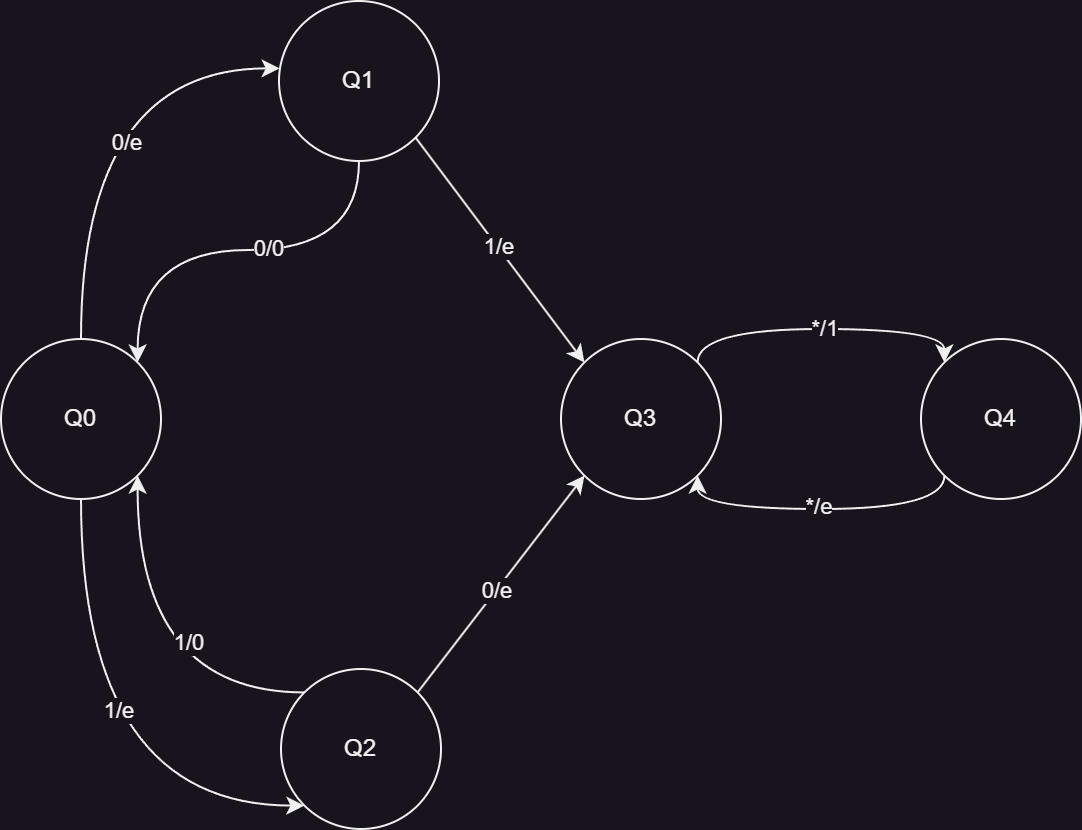

The diagram above was exported from draw.io. Its source (the exported page's mxGraphModel, read from the mxfile embedded in the PNG):
<mxGraphModel dx="1100" dy="990" grid="1" gridSize="10" guides="1" tooltips="1" connect="1" arrows="1" fold="1" page="1" pageScale="1" pageWidth="850" pageHeight="1100" math="0" shadow="0">
  <root>
    <mxCell id="0" />
    <mxCell id="1" parent="0" />
    <mxCell id="J9Ut9RHzGwh2-NWvH6Pl-13" style="edgeStyle=orthogonalEdgeStyle;rounded=0;orthogonalLoop=1;jettySize=auto;html=1;exitX=0.5;exitY=1;exitDx=0;exitDy=0;entryX=0;entryY=1;entryDx=0;entryDy=0;curved=1;" edge="1" parent="1" source="J9Ut9RHzGwh2-NWvH6Pl-2" target="J9Ut9RHzGwh2-NWvH6Pl-5">
      <mxGeometry relative="1" as="geometry">
        <Array as="points">
          <mxPoint x="220" y="608" />
        </Array>
      </mxGeometry>
    </mxCell>
    <mxCell id="J9Ut9RHzGwh2-NWvH6Pl-21" value="1/e" style="edgeLabel;html=1;align=center;verticalAlign=middle;resizable=0;points=[];" vertex="1" connectable="0" parent="J9Ut9RHzGwh2-NWvH6Pl-13">
      <mxGeometry x="-0.2101" y="18" relative="1" as="geometry">
        <mxPoint as="offset" />
      </mxGeometry>
    </mxCell>
    <mxCell id="J9Ut9RHzGwh2-NWvH6Pl-2" value="Q0" style="ellipse;whiteSpace=wrap;html=1;aspect=fixed;" vertex="1" parent="1">
      <mxGeometry x="180" y="375" width="80" height="80" as="geometry" />
    </mxCell>
    <mxCell id="J9Ut9RHzGwh2-NWvH6Pl-11" style="edgeStyle=orthogonalEdgeStyle;rounded=0;orthogonalLoop=1;jettySize=auto;html=1;exitX=0.5;exitY=1;exitDx=0;exitDy=0;entryX=1;entryY=0;entryDx=0;entryDy=0;curved=1;" edge="1" parent="1" source="J9Ut9RHzGwh2-NWvH6Pl-4" target="J9Ut9RHzGwh2-NWvH6Pl-2">
      <mxGeometry relative="1" as="geometry" />
    </mxCell>
    <mxCell id="J9Ut9RHzGwh2-NWvH6Pl-22" value="0/0" style="edgeLabel;html=1;align=center;verticalAlign=middle;resizable=0;points=[];" vertex="1" connectable="0" parent="J9Ut9RHzGwh2-NWvH6Pl-11">
      <mxGeometry x="-0.1439" y="-1" relative="1" as="geometry">
        <mxPoint as="offset" />
      </mxGeometry>
    </mxCell>
    <mxCell id="J9Ut9RHzGwh2-NWvH6Pl-15" style="rounded=0;orthogonalLoop=1;jettySize=auto;html=1;exitX=1;exitY=1;exitDx=0;exitDy=0;entryX=0;entryY=0;entryDx=0;entryDy=0;" edge="1" parent="1" source="J9Ut9RHzGwh2-NWvH6Pl-4" target="J9Ut9RHzGwh2-NWvH6Pl-6">
      <mxGeometry relative="1" as="geometry" />
    </mxCell>
    <mxCell id="J9Ut9RHzGwh2-NWvH6Pl-24" value="1/e" style="edgeLabel;html=1;align=center;verticalAlign=middle;resizable=0;points=[];" vertex="1" connectable="0" parent="J9Ut9RHzGwh2-NWvH6Pl-15">
      <mxGeometry x="-0.0251" y="1" relative="1" as="geometry">
        <mxPoint x="-1" as="offset" />
      </mxGeometry>
    </mxCell>
    <mxCell id="J9Ut9RHzGwh2-NWvH6Pl-4" value="Q1" style="ellipse;whiteSpace=wrap;html=1;aspect=fixed;" vertex="1" parent="1">
      <mxGeometry x="319" y="206" width="80" height="80" as="geometry" />
    </mxCell>
    <mxCell id="J9Ut9RHzGwh2-NWvH6Pl-14" style="edgeStyle=orthogonalEdgeStyle;rounded=0;orthogonalLoop=1;jettySize=auto;html=1;exitX=0;exitY=0;exitDx=0;exitDy=0;entryX=1;entryY=1;entryDx=0;entryDy=0;curved=1;" edge="1" parent="1" source="J9Ut9RHzGwh2-NWvH6Pl-5" target="J9Ut9RHzGwh2-NWvH6Pl-2">
      <mxGeometry relative="1" as="geometry" />
    </mxCell>
    <mxCell id="J9Ut9RHzGwh2-NWvH6Pl-23" value="1/0" style="edgeLabel;html=1;align=center;verticalAlign=middle;resizable=0;points=[];" vertex="1" connectable="0" parent="J9Ut9RHzGwh2-NWvH6Pl-14">
      <mxGeometry x="0.1411" y="-25" relative="1" as="geometry">
        <mxPoint as="offset" />
      </mxGeometry>
    </mxCell>
    <mxCell id="J9Ut9RHzGwh2-NWvH6Pl-16" style="rounded=0;orthogonalLoop=1;jettySize=auto;html=1;exitX=1;exitY=0;exitDx=0;exitDy=0;entryX=0;entryY=1;entryDx=0;entryDy=0;" edge="1" parent="1" source="J9Ut9RHzGwh2-NWvH6Pl-5" target="J9Ut9RHzGwh2-NWvH6Pl-6">
      <mxGeometry relative="1" as="geometry" />
    </mxCell>
    <mxCell id="J9Ut9RHzGwh2-NWvH6Pl-25" value="0/e" style="edgeLabel;html=1;align=center;verticalAlign=middle;resizable=0;points=[];" vertex="1" connectable="0" parent="J9Ut9RHzGwh2-NWvH6Pl-16">
      <mxGeometry x="-0.0634" relative="1" as="geometry">
        <mxPoint as="offset" />
      </mxGeometry>
    </mxCell>
    <mxCell id="J9Ut9RHzGwh2-NWvH6Pl-5" value="Q2" style="ellipse;whiteSpace=wrap;html=1;aspect=fixed;" vertex="1" parent="1">
      <mxGeometry x="320" y="540" width="80" height="80" as="geometry" />
    </mxCell>
    <mxCell id="J9Ut9RHzGwh2-NWvH6Pl-17" style="edgeStyle=orthogonalEdgeStyle;rounded=0;orthogonalLoop=1;jettySize=auto;html=1;exitX=1;exitY=0;exitDx=0;exitDy=0;entryX=0;entryY=0;entryDx=0;entryDy=0;curved=1;" edge="1" parent="1" source="J9Ut9RHzGwh2-NWvH6Pl-6" target="J9Ut9RHzGwh2-NWvH6Pl-7">
      <mxGeometry relative="1" as="geometry">
        <Array as="points">
          <mxPoint x="528" y="370" />
          <mxPoint x="652" y="370" />
        </Array>
      </mxGeometry>
    </mxCell>
    <mxCell id="J9Ut9RHzGwh2-NWvH6Pl-26" value="*/1" style="edgeLabel;html=1;align=center;verticalAlign=middle;resizable=0;points=[];" vertex="1" connectable="0" parent="J9Ut9RHzGwh2-NWvH6Pl-17">
      <mxGeometry x="0.0255" y="1" relative="1" as="geometry">
        <mxPoint as="offset" />
      </mxGeometry>
    </mxCell>
    <mxCell id="J9Ut9RHzGwh2-NWvH6Pl-6" value="Q3" style="ellipse;whiteSpace=wrap;html=1;aspect=fixed;" vertex="1" parent="1">
      <mxGeometry x="460" y="375" width="80" height="80" as="geometry" />
    </mxCell>
    <mxCell id="J9Ut9RHzGwh2-NWvH6Pl-19" style="edgeStyle=orthogonalEdgeStyle;rounded=0;orthogonalLoop=1;jettySize=auto;html=1;exitX=0;exitY=1;exitDx=0;exitDy=0;entryX=1;entryY=1;entryDx=0;entryDy=0;curved=1;" edge="1" parent="1" source="J9Ut9RHzGwh2-NWvH6Pl-7" target="J9Ut9RHzGwh2-NWvH6Pl-6">
      <mxGeometry relative="1" as="geometry">
        <Array as="points">
          <mxPoint x="652" y="460" />
          <mxPoint x="528" y="460" />
        </Array>
      </mxGeometry>
    </mxCell>
    <mxCell id="J9Ut9RHzGwh2-NWvH6Pl-27" value="*/e" style="edgeLabel;html=1;align=center;verticalAlign=middle;resizable=0;points=[];" vertex="1" connectable="0" parent="J9Ut9RHzGwh2-NWvH6Pl-19">
      <mxGeometry x="0.0255" y="-2" relative="1" as="geometry">
        <mxPoint as="offset" />
      </mxGeometry>
    </mxCell>
    <mxCell id="J9Ut9RHzGwh2-NWvH6Pl-7" value="Q4" style="ellipse;whiteSpace=wrap;html=1;aspect=fixed;" vertex="1" parent="1">
      <mxGeometry x="640" y="375" width="80" height="80" as="geometry" />
    </mxCell>
    <mxCell id="J9Ut9RHzGwh2-NWvH6Pl-8" style="edgeStyle=orthogonalEdgeStyle;rounded=0;orthogonalLoop=1;jettySize=auto;html=1;exitX=0.5;exitY=0;exitDx=0;exitDy=0;entryX=0.004;entryY=0.421;entryDx=0;entryDy=0;entryPerimeter=0;curved=1;" edge="1" parent="1" source="J9Ut9RHzGwh2-NWvH6Pl-2" target="J9Ut9RHzGwh2-NWvH6Pl-4">
      <mxGeometry relative="1" as="geometry" />
    </mxCell>
    <mxCell id="J9Ut9RHzGwh2-NWvH6Pl-20" value="0/e" style="edgeLabel;html=1;align=center;verticalAlign=middle;resizable=0;points=[];" vertex="1" connectable="0" parent="J9Ut9RHzGwh2-NWvH6Pl-8">
      <mxGeometry x="-0.1532" y="-22" relative="1" as="geometry">
        <mxPoint as="offset" />
      </mxGeometry>
    </mxCell>
  </root>
</mxGraphModel>